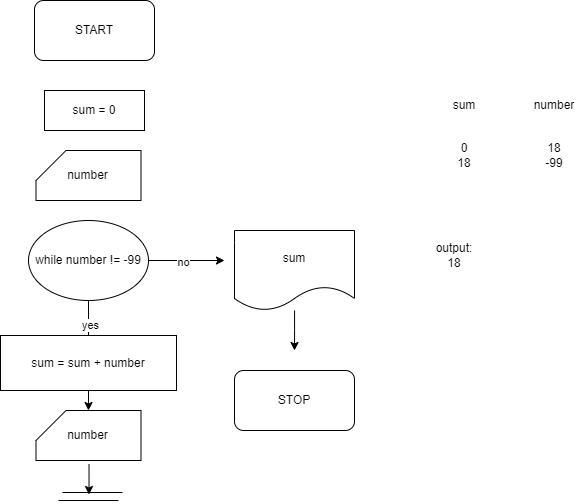

The diagram above was exported from draw.io. Its source (the exported page's mxGraphModel, read from the mxfile embedded in the PNG):
<mxGraphModel dx="1235" dy="666" grid="1" gridSize="10" guides="1" tooltips="1" connect="1" arrows="1" fold="1" page="1" pageScale="1" pageWidth="850" pageHeight="1100" math="0" shadow="0">
  <root>
    <mxCell id="0" />
    <mxCell id="1" parent="0" />
    <mxCell id="Qb6nIVdXhHOiRRNpo8Cw-1" value="START" style="rounded=1;whiteSpace=wrap;html=1;" vertex="1" parent="1">
      <mxGeometry x="220" y="40" width="120" height="60" as="geometry" />
    </mxCell>
    <mxCell id="Qb6nIVdXhHOiRRNpo8Cw-4" value="number" style="shape=card;whiteSpace=wrap;html=1;" vertex="1" parent="1">
      <mxGeometry x="221.5" y="190" width="105" height="50" as="geometry" />
    </mxCell>
    <mxCell id="Qb6nIVdXhHOiRRNpo8Cw-33" style="edgeStyle=orthogonalEdgeStyle;rounded=0;orthogonalLoop=1;jettySize=auto;html=1;" edge="1" parent="1" source="Qb6nIVdXhHOiRRNpo8Cw-14">
      <mxGeometry relative="1" as="geometry">
        <mxPoint x="410" y="300" as="targetPoint" />
      </mxGeometry>
    </mxCell>
    <mxCell id="Qb6nIVdXhHOiRRNpo8Cw-37" value="no" style="edgeLabel;html=1;align=center;verticalAlign=middle;resizable=0;points=[];" vertex="1" connectable="0" parent="Qb6nIVdXhHOiRRNpo8Cw-33">
      <mxGeometry x="-0.1154" y="-1" relative="1" as="geometry">
        <mxPoint as="offset" />
      </mxGeometry>
    </mxCell>
    <mxCell id="Qb6nIVdXhHOiRRNpo8Cw-35" value="" style="edgeStyle=orthogonalEdgeStyle;rounded=0;orthogonalLoop=1;jettySize=auto;html=1;" edge="1" parent="1" source="Qb6nIVdXhHOiRRNpo8Cw-14" target="Qb6nIVdXhHOiRRNpo8Cw-30">
      <mxGeometry relative="1" as="geometry" />
    </mxCell>
    <mxCell id="Qb6nIVdXhHOiRRNpo8Cw-36" value="yes" style="edgeLabel;html=1;align=center;verticalAlign=middle;resizable=0;points=[];" vertex="1" connectable="0" parent="Qb6nIVdXhHOiRRNpo8Cw-35">
      <mxGeometry x="-0.56" y="1" relative="1" as="geometry">
        <mxPoint as="offset" />
      </mxGeometry>
    </mxCell>
    <mxCell id="Qb6nIVdXhHOiRRNpo8Cw-14" value="while number != -99" style="ellipse;whiteSpace=wrap;html=1;" vertex="1" parent="1">
      <mxGeometry x="214" y="260" width="120" height="80" as="geometry" />
    </mxCell>
    <mxCell id="Qb6nIVdXhHOiRRNpo8Cw-20" style="edgeStyle=orthogonalEdgeStyle;rounded=0;orthogonalLoop=1;jettySize=auto;html=1;" edge="1" parent="1">
      <mxGeometry relative="1" as="geometry">
        <mxPoint x="274.5" y="534" as="targetPoint" />
        <mxPoint x="274.5294117647061" y="504" as="sourcePoint" />
      </mxGeometry>
    </mxCell>
    <mxCell id="Qb6nIVdXhHOiRRNpo8Cw-17" value="" style="endArrow=none;html=1;rounded=0;" edge="1" parent="1">
      <mxGeometry width="50" height="50" relative="1" as="geometry">
        <mxPoint x="248" y="532" as="sourcePoint" />
        <mxPoint x="308" y="532" as="targetPoint" />
      </mxGeometry>
    </mxCell>
    <mxCell id="Qb6nIVdXhHOiRRNpo8Cw-18" value="" style="endArrow=none;html=1;rounded=0;" edge="1" parent="1">
      <mxGeometry width="50" height="50" relative="1" as="geometry">
        <mxPoint x="244" y="540" as="sourcePoint" />
        <mxPoint x="304" y="540" as="targetPoint" />
      </mxGeometry>
    </mxCell>
    <mxCell id="Qb6nIVdXhHOiRRNpo8Cw-28" value="sum = 0" style="rounded=0;whiteSpace=wrap;html=1;" vertex="1" parent="1">
      <mxGeometry x="230" y="130" width="100" height="40" as="geometry" />
    </mxCell>
    <mxCell id="Qb6nIVdXhHOiRRNpo8Cw-29" value="sum = sum + number" style="rounded=0;whiteSpace=wrap;html=1;" vertex="1" parent="1">
      <mxGeometry x="186" y="375" width="176" height="55" as="geometry" />
    </mxCell>
    <mxCell id="Qb6nIVdXhHOiRRNpo8Cw-30" value="number" style="shape=card;whiteSpace=wrap;html=1;" vertex="1" parent="1">
      <mxGeometry x="221.5" y="450" width="105" height="50" as="geometry" />
    </mxCell>
    <mxCell id="Qb6nIVdXhHOiRRNpo8Cw-34" style="edgeStyle=orthogonalEdgeStyle;rounded=0;orthogonalLoop=1;jettySize=auto;html=1;" edge="1" parent="1" source="Qb6nIVdXhHOiRRNpo8Cw-31">
      <mxGeometry relative="1" as="geometry">
        <mxPoint x="480" y="390" as="targetPoint" />
      </mxGeometry>
    </mxCell>
    <mxCell id="Qb6nIVdXhHOiRRNpo8Cw-31" value="sum" style="shape=document;whiteSpace=wrap;html=1;boundedLbl=1;" vertex="1" parent="1">
      <mxGeometry x="420" y="270" width="120" height="80" as="geometry" />
    </mxCell>
    <mxCell id="Qb6nIVdXhHOiRRNpo8Cw-32" value="STOP" style="rounded=1;whiteSpace=wrap;html=1;" vertex="1" parent="1">
      <mxGeometry x="420" y="410" width="120" height="60" as="geometry" />
    </mxCell>
    <mxCell id="Qb6nIVdXhHOiRRNpo8Cw-38" value="sum" style="text;html=1;strokeColor=none;fillColor=none;align=center;verticalAlign=middle;whiteSpace=wrap;rounded=0;" vertex="1" parent="1">
      <mxGeometry x="620" y="130" width="60" height="30" as="geometry" />
    </mxCell>
    <mxCell id="Qb6nIVdXhHOiRRNpo8Cw-39" value="number" style="text;html=1;strokeColor=none;fillColor=none;align=center;verticalAlign=middle;whiteSpace=wrap;rounded=0;" vertex="1" parent="1">
      <mxGeometry x="710" y="130" width="60" height="30" as="geometry" />
    </mxCell>
    <mxCell id="Qb6nIVdXhHOiRRNpo8Cw-40" value="0&lt;br&gt;18" style="text;html=1;strokeColor=none;fillColor=none;align=center;verticalAlign=middle;whiteSpace=wrap;rounded=0;" vertex="1" parent="1">
      <mxGeometry x="620" y="180" width="60" height="30" as="geometry" />
    </mxCell>
    <mxCell id="Qb6nIVdXhHOiRRNpo8Cw-41" value="18&lt;br&gt;-99" style="text;html=1;strokeColor=none;fillColor=none;align=center;verticalAlign=middle;whiteSpace=wrap;rounded=0;" vertex="1" parent="1">
      <mxGeometry x="710" y="180" width="60" height="30" as="geometry" />
    </mxCell>
    <mxCell id="Qb6nIVdXhHOiRRNpo8Cw-42" value="output:&lt;br&gt;18" style="text;html=1;strokeColor=none;fillColor=none;align=center;verticalAlign=middle;whiteSpace=wrap;rounded=0;" vertex="1" parent="1">
      <mxGeometry x="610" y="280" width="60" height="30" as="geometry" />
    </mxCell>
  </root>
</mxGraphModel>